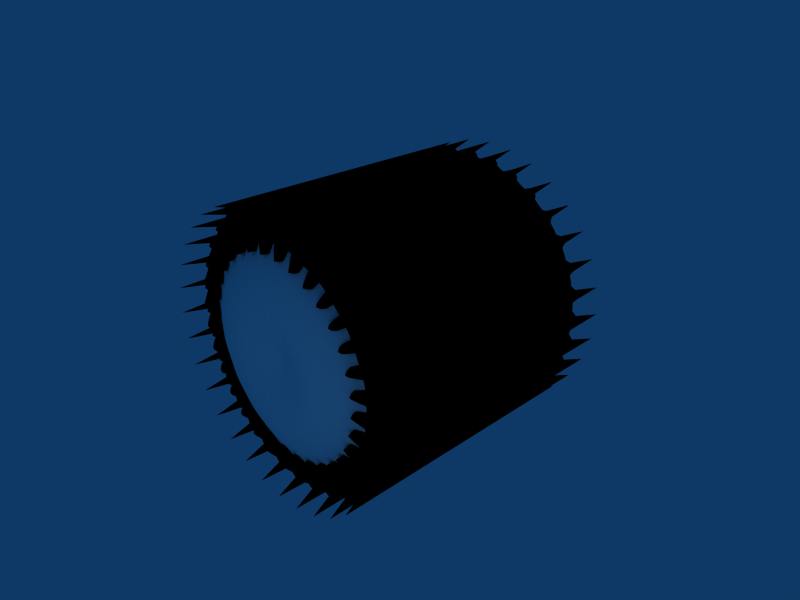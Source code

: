 # Source: wheel.blend  (saved by Blender 2.43.0; exported with 4.5.12 LTS)
import bpy
from mathutils import Matrix  # noqa: F401  (used for matrix-valued properties, if any)

bpy.ops.wm.read_factory_settings(use_empty=True)
scene = bpy.context.scene
scene.name = 'Scene'

# ---- collections
col_collection_1 = bpy.data.collections.new('Collection 1'); scene.collection.children.link(col_collection_1)

# ---- materials (node trees are filled in below, after node groups)
mat_material_002 = bpy.data.materials.new('Material.002')
mat_material_002.alpha_threshold = 0.0
mat_material_002.diffuse_color = (0.0, 0.0, 0.0, 1.0)
mat_material_002.roughness = 0.5
mat_material_002.line_color = (0.0, 0.0, 0.0, 1.0)
mat_material_001 = bpy.data.materials.new('Material.001')
mat_material_001.alpha_threshold = 0.0
mat_material_001.diffuse_color = (1.0, 1.0, 1.0, 1.0)
mat_material_001.roughness = 0.5
mat_material_001.line_color = (0.0, 0.0, 0.0, 1.0)

# ---- material node trees

# ---- world
world_world = bpy.data.worlds.new('World'); scene.world = world_world
world_world.color = (0.05656, 0.2208, 0.4)
world_world.use_sun_shadow = False
world_world.sun_shadow_jitter_overblur = 0.0
world_world.cycles.sampling_method = 'MANUAL'
world_world.cycles.sample_map_resolution = 256

# ---- cameras
cam_camera = bpy.data.cameras.new('Camera')
cam_camera.passepartout_alpha = 0.2
cam_camera.clip_end = 100.0
cam_camera.lens = 35.0
cam_camera.ortho_scale = 7.314
cam_camera.show_passepartout = False
cam_camera.show_safe_areas = True
cam_camera.dof.focus_distance = 0.0
cam_camera.dof.aperture_fstop = 128.0

# ---- lights
light_spot = bpy.data.lights.new('Spot', 'POINT')
light_spot.transmission_factor = 0.0
light_spot.cutoff_distance = 30.0
light_spot.energy = 100.0
light_spot.shadow_buffer_clip_start = 1.001
light_spot.shadow_soft_size = 1.0
light_spot.shadow_maximum_resolution = 0.006
light_spot.use_absolute_resolution = True
light_spot.cycles.use_multiple_importance_sampling = False

# ---- meshes
me_tube = bpy.data.meshes.new('Tube')
me_tube.from_pydata([(0.7071, 0.7071, -1.0), (0.8315, 0.5556, -1.0), (0.9239, 0.3827, -1.0), (0.9808, 0.1951, -1.0), (1.0, 5.722e-07, -1.0), (0.9808, -0.1951, -1.0), (0.9239, -0.3827, -1.0), (0.8315, -0.5556, -1.0), (0.7071, -0.7071, -1.0), (0.5556, -0.8315, -1.0), (0.3827, -0.9239, -1.0), (0.1951, -0.9808, -1.0), (6.671e-08, -1.0, -1.0), (-0.1951, -0.9808, -1.0), (-0.3827, -0.9239, -1.0), (-0.5556, -0.8315, -1.0), (-0.7071, -0.7071, -1.0), (-0.8315, -0.5556, -1.0), (-0.9239, -0.3827, -1.0), (-0.9808, -0.1951, -1.0), (-1.0, 1.462e-06, -1.0), (-0.9808, 0.1951, -1.0), (-0.9239, 0.3827, -1.0), (-0.8315, 0.5556, -1.0), (-0.7071, 0.7071, -1.0), (-0.5556, 0.8315, -1.0), (-0.3827, 0.9239, -1.0), (-0.1951, 0.9808, -1.0), (1.998e-06, 1.0, -1.0), (0.1951, 0.9808, -1.0), (0.3827, 0.9239, -1.0), (0.5556, 0.8315, -1.0), (0.7071, 0.7071, 1.0), (0.8315, 0.5556, 1.0), (0.9239, 0.3827, 1.0), (0.9808, 0.1951, 1.0), (1.0, -1.831e-06, 1.0), (0.9808, -0.1951, 1.0), (0.9239, -0.3827, 1.0), (0.8315, -0.5556, 1.0), (0.7071, -0.7071, 1.0), (0.5556, -0.8315, 1.0), (0.3827, -0.9239, 1.0), (0.1951, -0.9808, 1.0), (1.322e-06, -1.0, 1.0), (-0.1951, -0.9808, 1.0), (-0.3827, -0.9239, 1.0), (-0.5556, -0.8315, 1.0), (-0.7071, -0.7071, 1.0), (-0.8315, -0.5556, 1.0), (-0.9239, -0.3827, 1.0), (-0.9808, -0.1951, 1.0), (-1.0, -3.691e-06, 1.0), (-0.9808, 0.1951, 1.0), (-0.9239, 0.3827, 1.0), (-0.8315, 0.5556, 1.0), (-0.7071, 0.7071, 1.0), (-0.5556, 0.8315, 1.0), (-0.3827, 0.9239, 1.0), (-0.1951, 0.9808, 1.0), (-6.887e-06, 1.0, 1.0), (0.1951, 0.9808, 1.0), (0.3827, 0.9239, 1.0), (0.5556, 0.8315, 1.0), (0.3653, 0.5996, -1.0), (0.3652, 0.5996, 1.0), (0.5168, 0.4752, 1.0), (0.5168, 0.4752, -1.0), (0.2413, 0.6593, -1.0), (0.2413, 0.6593, 1.0), (0.4141, 0.5669, 1.0), (0.4142, 0.5669, -1.0), (0.108, 0.6937, -1.0), (0.108, 0.6937, 1.0), (0.2956, 0.6368, 1.0), (0.2956, 0.6368, -1.0), (-0.0294, 0.7014, -1.0), (-0.02941, 0.7014, 1.0), (0.1657, 0.6822, 1.0), (0.1657, 0.6822, -1.0), (-0.1657, 0.6822, -1.0), (-0.1657, 0.6822, 1.0), (0.0294, 0.7014, 1.0), (0.02941, 0.7014, -1.0), (-0.2956, 0.6368, -1.0), (-0.2956, 0.6368, 1.0), (-0.108, 0.6937, 1.0), (-0.108, 0.6937, -1.0), (-0.4141, 0.5669, -1.0), (-0.4142, 0.5669, 1.0), (-0.2413, 0.6593, 1.0), (-0.2413, 0.6593, -1.0), (-0.5168, 0.4752, -1.0), (-0.5168, 0.4752, 1.0), (-0.3653, 0.5996, 1.0), (-0.3653, 0.5996, -1.0), (-0.5996, 0.3653, -1.0), (-0.5996, 0.3652, 1.0), (-0.4752, 0.5168, 1.0), (-0.4752, 0.5168, -1.0), (-0.6593, 0.2413, -1.0), (-0.6593, 0.2413, 1.0), (-0.5669, 0.4141, 1.0), (-0.5669, 0.4142, -1.0), (-0.6937, 0.108, -1.0), (-0.6937, 0.108, 1.0), (-0.6368, 0.2956, 1.0), (-0.6368, 0.2956, -1.0), (-0.7014, -0.0294, -1.0), (-0.7014, -0.02941, 1.0), (-0.6822, 0.1657, 1.0), (-0.6822, 0.1657, -1.0), (-0.6822, -0.1657, -1.0), (-0.6822, -0.1657, 1.0), (-0.7014, 0.0294, 1.0), (-0.7014, 0.02941, -1.0), (-0.6368, -0.2956, -1.0), (-0.6368, -0.2956, 1.0), (-0.6937, -0.108, 1.0), (-0.6937, -0.108, -1.0), (-0.5669, -0.4141, -1.0), (-0.5669, -0.4142, 1.0), (-0.6593, -0.2413, 1.0), (-0.6593, -0.2413, -1.0), (-0.4752, -0.5168, -1.0), (-0.4752, -0.5168, 1.0), (-0.5996, -0.3653, 1.0), (-0.5996, -0.3653, -1.0), (-0.3653, -0.5996, -1.0), (-0.3653, -0.5996, 1.0), (-0.5168, -0.4752, 1.0), (-0.5168, -0.4752, -1.0), (-0.2413, -0.6593, -1.0), (-0.2413, -0.6593, 1.0), (-0.4141, -0.5669, 1.0), (-0.4142, -0.5669, -1.0), (-0.108, -0.6937, -1.0), (-0.108, -0.6937, 1.0), (-0.2956, -0.6368, 1.0), (-0.2956, -0.6368, -1.0), (0.0294, -0.7014, -1.0), (0.02941, -0.7014, 1.0), (-0.1657, -0.6822, 1.0), (-0.1657, -0.6822, -1.0), (0.1657, -0.6822, -1.0), (0.1657, -0.6822, 1.0), (-0.0294, -0.7014, 1.0), (-0.02941, -0.7014, -1.0), (0.2956, -0.6368, -1.0), (0.2956, -0.6368, 1.0), (0.108, -0.6937, 1.0), (0.108, -0.6937, -1.0), (0.4142, -0.5669, -1.0), (0.4142, -0.5669, 1.0), (0.2413, -0.6593, 1.0), (0.2413, -0.6593, -1.0), (0.5168, -0.4752, -1.0), (0.5168, -0.4752, 1.0), (0.3653, -0.5996, 1.0), (0.3653, -0.5996, -1.0), (0.5996, -0.3653, -1.0), (0.5996, -0.3653, 1.0), (0.4752, -0.5168, 1.0), (0.4752, -0.5168, -1.0), (0.6593, -0.2413, -1.0), (0.6593, -0.2413, 1.0), (0.5669, -0.4142, 1.0), (0.5669, -0.4142, -1.0), (0.6937, -0.108, -1.0), (0.6937, -0.108, 1.0), (0.6368, -0.2956, 1.0), (0.6368, -0.2956, -1.0), (0.7014, 0.02941, -1.0), (0.7014, 0.0294, 1.0), (0.6822, -0.1657, 1.0), (0.6822, -0.1657, -1.0), (0.6822, 0.1657, -1.0), (0.6822, 0.1657, 1.0), (0.7014, -0.02941, 1.0), (0.7014, -0.0294, -1.0), (0.6368, 0.2956, -1.0), (0.6368, 0.2956, 1.0), (0.6937, 0.108, 1.0), (0.6937, 0.108, -1.0), (0.5669, 0.4142, -1.0), (0.5669, 0.4142, 1.0), (0.6593, 0.2413, 1.0), (0.6593, 0.2413, -1.0), (0.4752, 0.5168, -1.0), (0.4752, 0.5168, 1.0), (0.5996, 0.3653, 1.0), (0.5996, 0.3653, -1.0), (0.525, 0.525, 0.8442), (0.6375, 0.4125, 0.8442), (0.675, 0.3, 0.8442), (0.75, 0.15, 0.8442), (0.75, -6.552e-08, 0.8442), (0.75, -0.15, 0.8442), (0.675, -0.3, 0.8442), (0.6375, -0.4125, 0.8442), (0.525, -0.525, 0.8442), (0.4125, -0.6375, 0.8442), (0.3, -0.675, 0.8442), (0.15, -0.75, 0.8442), (7.092e-10, -0.75, 0.8442), (-0.15, -0.75, 0.8442), (-0.3, -0.675, 0.8442), (-0.4125, -0.6375, 0.8442), (-0.525, -0.525, 0.8442), (-0.6375, -0.4125, 0.8442), (-0.675, -0.3, 0.8442), (-0.75, -0.15, 0.8442), (-0.75, -6.552e-08, 0.8442), (-0.75, 0.15, 0.8442), (-0.675, 0.3, 0.8442), (-0.6375, 0.4125, 0.8442), (-0.525, 0.525, 0.8442), (-0.4125, 0.6375, 0.8442), (-0.3, 0.675, 0.8442), (-0.15, 0.75, 0.8442), (7.092e-10, 0.75, 0.8442), (0.15, 0.75, 0.8442), (0.3, 0.675, 0.8442), (0.4125, 0.6375, 0.8442), (0.2625, 0.2625, 1.032), (0.3188, 0.2062, 1.032), (0.3375, 0.15, 1.032), (0.375, 0.075, 1.032), (0.375, -8.168e-08, 1.032), (0.375, -0.075, 1.032), (0.3375, -0.15, 1.032), (0.3188, -0.2063, 1.032), (0.2625, -0.2625, 1.032), (0.2063, -0.3188, 1.032), (0.15, -0.3375, 1.032), (0.075, -0.375, 1.032), (-2.783e-09, -0.375, 1.032), (-0.075, -0.375, 1.032), (-0.15, -0.3375, 1.032), (-0.2063, -0.3188, 1.032), (-0.2625, -0.2625, 1.032), (-0.3188, -0.2063, 1.032), (-0.3375, -0.15, 1.032), (-0.375, -0.075, 1.032), (-0.375, -8.168e-08, 1.032), (-0.375, 0.075, 1.032), (-0.3375, 0.15, 1.032), (-0.3188, 0.2062, 1.032), (-0.2625, 0.2625, 1.032), (-0.2063, 0.3187, 1.032), (-0.15, 0.3375, 1.032), (-0.075, 0.375, 1.032), (-2.783e-09, 0.375, 1.032), (0.075, 0.375, 1.032), (0.15, 0.3375, 1.032), (0.2063, 0.3187, 1.032), (-3.482e-09, -5.923e-08, 0.8442)], [], [(63, 65, 64, 31), (32, 66, 65, 63), (0, 67, 66, 32), (67, 0, 31, 64), (64, 65, 66, 67), (62, 69, 68, 30), (63, 70, 69, 62), (31, 71, 70, 63), (30, 68, 71, 31), (68, 69, 70, 71), (61, 73, 72, 29), (62, 74, 73, 61), (30, 75, 74, 62), (29, 72, 75, 30), (72, 73, 74, 75), (60, 77, 76, 28), (61, 78, 77, 60), (29, 79, 78, 61), (28, 76, 79, 29), (76, 77, 78, 79), (59, 81, 80, 27), (60, 82, 81, 59), (28, 83, 82, 60), (27, 80, 83, 28), (80, 81, 82, 83), (58, 85, 84, 26), (59, 86, 85, 58), (27, 87, 86, 59), (26, 84, 87, 27), (84, 85, 86, 87), (57, 89, 88, 25), (58, 90, 89, 57), (26, 91, 90, 58), (25, 88, 91, 26), (88, 89, 90, 91), (56, 93, 92, 24), (57, 94, 93, 56), (25, 95, 94, 57), (24, 92, 95, 25), (92, 93, 94, 95), (55, 97, 96, 23), (56, 98, 97, 55), (24, 99, 98, 56), (23, 96, 99, 24), (96, 97, 98, 99), (54, 101, 100, 22), (55, 102, 101, 54), (23, 103, 102, 55), (22, 100, 103, 23), (100, 101, 102, 103), (53, 105, 104, 21), (54, 106, 105, 53), (22, 107, 106, 54), (21, 104, 107, 22), (104, 105, 106, 107), (52, 109, 108, 20), (53, 110, 109, 52), (21, 111, 110, 53), (20, 108, 111, 21), (108, 109, 110, 111), (51, 113, 112, 19), (52, 114, 113, 51), (20, 115, 114, 52), (19, 112, 115, 20), (112, 113, 114, 115), (50, 117, 116, 18), (51, 118, 117, 50), (19, 119, 118, 51), (18, 116, 119, 19), (116, 117, 118, 119), (49, 121, 120, 17), (50, 122, 121, 49), (18, 123, 122, 50), (17, 120, 123, 18), (120, 121, 122, 123), (48, 125, 124, 16), (49, 126, 125, 48), (17, 127, 126, 49), (16, 124, 127, 17), (124, 125, 126, 127), (47, 129, 128, 15), (48, 130, 129, 47), (16, 131, 130, 48), (15, 128, 131, 16), (128, 129, 130, 131), (46, 133, 132, 14), (47, 134, 133, 46), (15, 135, 134, 47), (14, 132, 135, 15), (132, 133, 134, 135), (45, 137, 136, 13), (46, 138, 137, 45), (14, 139, 138, 46), (13, 136, 139, 14), (136, 137, 138, 139), (44, 141, 140, 12), (45, 142, 141, 44), (13, 143, 142, 45), (12, 140, 143, 13), (140, 141, 142, 143), (43, 145, 144, 11), (44, 146, 145, 43), (12, 147, 146, 44), (11, 144, 147, 12), (144, 145, 146, 147), (42, 149, 148, 10), (43, 150, 149, 42), (11, 151, 150, 43), (10, 148, 151, 11), (148, 149, 150, 151), (41, 153, 152, 9), (42, 154, 153, 41), (10, 155, 154, 42), (9, 152, 155, 10), (152, 153, 154, 155), (40, 157, 156, 8), (41, 158, 157, 40), (9, 159, 158, 41), (8, 156, 159, 9), (156, 157, 158, 159), (39, 161, 160, 7), (40, 162, 161, 39), (8, 163, 162, 40), (7, 160, 163, 8), (160, 161, 162, 163), (38, 165, 164, 6), (39, 166, 165, 38), (7, 167, 166, 39), (6, 164, 167, 7), (164, 165, 166, 167), (37, 169, 168, 5), (38, 170, 169, 37), (6, 171, 170, 38), (5, 168, 171, 6), (168, 169, 170, 171), (36, 173, 172, 4), (37, 174, 173, 36), (5, 175, 174, 37), (4, 172, 175, 5), (172, 173, 174, 175), (35, 177, 176, 3), (36, 178, 177, 35), (4, 179, 178, 36), (3, 176, 179, 4), (176, 177, 178, 179), (34, 181, 180, 2), (35, 182, 181, 34), (3, 183, 182, 35), (2, 180, 183, 3), (180, 181, 182, 183), (33, 185, 184, 1), (34, 186, 185, 33), (2, 187, 186, 34), (1, 184, 187, 2), (184, 185, 186, 187), (188, 0, 32, 189), (33, 190, 189, 32), (1, 191, 190, 33), (0, 188, 191, 1), (188, 189, 190, 191), (0, 1, 33, 32), (0, 32, 63, 31), (1, 2, 34, 33), (2, 3, 35, 34), (3, 4, 36, 35), (4, 5, 37, 36), (5, 6, 38, 37), (6, 7, 39, 38), (7, 8, 40, 39), (8, 9, 41, 40), (9, 10, 42, 41), (10, 11, 43, 42), (11, 12, 44, 43), (12, 13, 45, 44), (13, 14, 46, 45), (14, 15, 47, 46), (15, 16, 48, 47), (16, 17, 49, 48), (17, 18, 50, 49), (18, 19, 51, 50), (19, 20, 52, 51), (20, 21, 53, 52), (21, 22, 54, 53), (22, 23, 55, 54), (23, 24, 56, 55), (24, 25, 57, 56), (25, 26, 58, 57), (26, 27, 59, 58), (27, 28, 60, 59), (28, 29, 61, 60), (29, 30, 62, 61), (30, 31, 63, 62), (192, 224, 225, 193), (193, 225, 226, 194), (194, 226, 227, 195), (195, 227, 228, 196), (196, 228, 229, 197), (197, 229, 230, 198), (198, 230, 231, 199), (199, 231, 232, 200), (200, 232, 233, 201), (201, 233, 234, 202), (202, 234, 235, 203), (203, 235, 236, 204), (204, 236, 237, 205), (205, 237, 238, 206), (206, 238, 239, 207), (207, 239, 240, 208), (208, 240, 241, 209), (209, 241, 242, 210), (210, 242, 243, 211), (211, 243, 244, 212), (212, 244, 245, 213), (213, 245, 246, 214), (214, 246, 247, 215), (215, 247, 248, 216), (216, 248, 249, 217), (217, 249, 250, 218), (218, 250, 251, 219), (219, 251, 252, 220), (220, 252, 253, 221), (221, 253, 254, 222), (222, 254, 255, 223), (223, 255, 224, 192), (224, 256, 225), (224, 255, 256), (225, 256, 226), (226, 256, 227), (227, 256, 228), (228, 256, 229), (229, 256, 230), (230, 256, 231), (231, 256, 232), (232, 256, 233), (233, 256, 234), (234, 256, 235), (235, 256, 236), (236, 256, 237), (237, 256, 238), (238, 256, 239), (239, 256, 240), (240, 256, 241), (241, 256, 242), (242, 256, 243), (243, 256, 244), (244, 256, 245), (245, 256, 246), (246, 256, 247), (247, 256, 248), (248, 256, 249), (249, 256, 250), (250, 256, 251), (251, 256, 252), (252, 256, 253), (253, 256, 254), (254, 256, 255)])
me_tube.polygons.foreach_set('material_index', [0, 0, 0, 0, 0, 0, 0, 0, 0, 0, 0, 0, 0, 0, 0, 0, 0, 0, 0, 0, 0, 0, 0, 0, 0, 0, 0, 0, 0, 0, 0, 0, 0, 0, 0, 0, 0, 0, 0, 0, 0, 0, 0, 0, 0, 0, 0, 0, 0, 0, 0, 0, 0, 0, 0, 0, 0, 0, 0, 0, 0, 0, 0, 0, 0, 0, 0, 0, 0, 0, 0, 0, 0, 0, 0, 0, 0, 0, 0, 0, 0, 0, 0, 0, 0, 0, 0, 0, 0, 0, 0, 0, 0, 0, 0, 0, 0, 0, 0, 0, 0, 0, 0, 0, 0, 0, 0, 0, 0, 0, 0, 0, 0, 0, 0, 0, 0, 0, 0, 0, 0, 0, 0, 0, 0, 0, 0, 0, 0, 0, 0, 0, 0, 0, 0, 0, 0, 0, 0, 0, 0, 0, 0, 0, 0, 0, 0, 0, 0, 0, 0, 0, 0, 0, 0, 0, 0, 0, 0, 0, 0, 0, 0, 0, 0, 0, 0, 0, 0, 0, 0, 0, 0, 0, 0, 0, 0, 0, 0, 0, 0, 0, 0, 0, 0, 0, 0, 0, 0, 0, 0, 0, 1, 1, 1, 1, 1, 1, 1, 1, 1, 1, 1, 1, 1, 1, 1, 1, 1, 1, 1, 1, 1, 1, 1, 1, 1, 1, 1, 1, 1, 1, 1, 1, 1, 1, 1, 1, 1, 1, 1, 1, 1, 1, 1, 1, 1, 1, 1, 1, 1, 1, 1, 1, 1, 1, 1, 1, 1, 1, 1, 1, 1, 1, 1, 1])
_k = {(64, 65): 1.0, (65, 66): 1.0, (66, 67): 1.0, (64, 67): 1.0, (68, 69): 1.0, (69, 70): 1.0, (70, 71): 1.0, (68, 71): 1.0, (72, 73): 1.0, (73, 74): 1.0, (74, 75): 1.0, (72, 75): 1.0, (76, 77): 1.0, (77, 78): 1.0, (78, 79): 1.0, (76, 79): 1.0, (80, 81): 1.0, (81, 82): 1.0, (82, 83): 1.0, (80, 83): 1.0, (84, 85): 1.0, (85, 86): 1.0, (86, 87): 1.0, (84, 87): 1.0, (88, 89): 1.0, (89, 90): 1.0, (90, 91): 1.0, (88, 91): 1.0, (92, 93): 1.0, (93, 94): 1.0, (94, 95): 1.0, (92, 95): 1.0, (96, 97): 1.0, (97, 98): 1.0, (98, 99): 1.0, (96, 99): 1.0, (100, 101): 1.0, (101, 102): 1.0, (102, 103): 1.0, (100, 103): 1.0, (104, 105): 1.0, (105, 106): 1.0, (106, 107): 1.0, (104, 107): 1.0, (108, 109): 1.0, (109, 110): 1.0, (110, 111): 1.0, (108, 111): 1.0, (112, 113): 1.0, (113, 114): 1.0, (114, 115): 1.0, (112, 115): 1.0, (116, 117): 1.0, (117, 118): 1.0, (118, 119): 1.0, (116, 119): 1.0, (120, 121): 1.0, (121, 122): 1.0, (122, 123): 1.0, (120, 123): 1.0, (124, 125): 1.0, (125, 126): 1.0, (126, 127): 1.0, (124, 127): 1.0, (128, 129): 1.0, (129, 130): 1.0, (130, 131): 1.0, (128, 131): 1.0, (132, 133): 1.0, (133, 134): 1.0, (134, 135): 1.0, (132, 135): 1.0, (136, 137): 1.0, (137, 138): 1.0, (138, 139): 1.0, (136, 139): 1.0, (140, 141): 1.0, (141, 142): 1.0, (142, 143): 1.0, (140, 143): 1.0, (144, 145): 1.0, (145, 146): 1.0, (146, 147): 1.0, (144, 147): 1.0, (148, 149): 1.0, (149, 150): 1.0, (150, 151): 1.0, (148, 151): 1.0, (152, 153): 1.0, (153, 154): 1.0, (154, 155): 1.0, (152, 155): 1.0, (156, 157): 1.0, (157, 158): 1.0, (158, 159): 1.0, (156, 159): 1.0, (160, 161): 1.0, (161, 162): 1.0, (162, 163): 1.0, (160, 163): 1.0, (164, 165): 1.0, (165, 166): 1.0, (166, 167): 1.0, (164, 167): 1.0, (168, 169): 1.0, (169, 170): 1.0, (170, 171): 1.0, (168, 171): 1.0, (172, 173): 1.0, (173, 174): 1.0, (174, 175): 1.0, (172, 175): 1.0, (176, 177): 1.0, (177, 178): 1.0, (178, 179): 1.0, (176, 179): 1.0, (180, 181): 1.0, (181, 182): 1.0, (182, 183): 1.0, (180, 183): 1.0, (184, 185): 1.0, (185, 186): 1.0, (186, 187): 1.0, (184, 187): 1.0, (188, 189): 1.0, (189, 190): 1.0, (190, 191): 1.0, (188, 191): 1.0}
me_tube.attributes.new('crease_edge', 'FLOAT', 'EDGE').data.foreach_set('value', [_k.get((min(e.vertices), max(e.vertices)), 0.0) for e in me_tube.edges])
me_tube.materials.append(mat_material_002)
me_tube.materials.append(mat_material_001)
me_tube.use_remesh_preserve_volume = False
me_tube.use_remesh_preserve_attributes = False
me_tube.use_mirror_vertex_groups = False
me_tube.update()

# ---- objects
ob_wheel = bpy.data.objects.new('Wheel', me_tube)
ob_lamp = bpy.data.objects.new('Lamp', light_spot)
ob_camera = bpy.data.objects.new('Camera', cam_camera)

# ---- transforms, parenting, visibility, modifiers, constraints
ob_wheel.location = (0.0, 0.0, 0.0)
ob_wheel.rotation_euler = (1.571, -0.0, -0.0)
ob_wheel.scale = (4.0, 4.0, 4.0)
ob_wheel.lock_rotations_4d = False
ob_wheel.empty_display_type = 'ARROWS'
ob_wheel.color = (0.0, 0.0, 0.0, 1.0)
ob_wheel.lineart.crease_threshold = 0.0
_m = ob_wheel.modifiers.new('Subsurf', 'SUBSURF')
_m.uv_smooth = 'PRESERVE_CORNERS'
_m.levels = 2
_m.render_levels = 3
_m.show_only_control_edges = False
ob_lamp.location = (7.823, -9.455, 0.06847)
ob_lamp.rotation_euler = (0.6503, 0.05522, 1.866)
ob_lamp.lock_rotations_4d = False
ob_lamp.empty_display_type = 'ARROWS'
ob_lamp.color = (0.0, 0.0, 0.0, 0.0)
ob_lamp.lineart.crease_threshold = 0.0
ob_camera.location = (14.03, -12.61, 9.796)
ob_camera.rotation_euler = (1.109, 0.01082, 0.8149)
ob_camera.lock_rotations_4d = False
ob_camera.empty_display_type = 'ARROWS'
ob_camera.color = (0.0, 0.0, 0.0, 0.0)
ob_camera.display_type = 'WIRE'
ob_camera.lineart.crease_threshold = 0.0

# ---- collection membership
col_collection_1.objects.link(ob_wheel)
col_collection_1.objects.link(ob_lamp)
col_collection_1.objects.link(ob_camera)

# ---- scene / render settings (as saved in the file)
scene.camera = ob_camera
scene.frame_start = 1; scene.frame_end = 250; scene.frame_set(1)
scene.render.engine = 'BLENDER_EEVEE_NEXT'
scene.render.image_settings.file_format = 'JPEG'
scene.render.image_settings.color_mode = 'RGB'
scene.render.image_settings.compression = 90
scene.render.resolution_x = 800
scene.render.resolution_y = 600
scene.render.resolution_percentage = 50
scene.render.pixel_aspect_x = 100.0
scene.render.pixel_aspect_y = 100.0
scene.render.fps = 25
scene.render.dither_intensity = 0.0
scene.render.use_compositing = False
scene.render.use_sequencer = False
scene.render.bake_margin = 2
scene.render.bake_bias = 0.0
scene.render.use_stamp_time = False
scene.render.use_stamp_date = False
scene.render.use_stamp_frame = False
scene.render.use_stamp_camera = False
scene.render.use_stamp_scene = False
scene.render.use_stamp_filename = False
scene.render.use_stamp_render_time = False
scene.render.stamp_font_size = 0
scene.cycles.use_denoising = False
scene.cycles.samples = 10
scene.cycles.sampling_pattern = 'TABULATED_SOBOL'
scene.cycles.light_sampling_threshold = 0.0
scene.cycles.use_adaptive_sampling = False
scene.cycles.use_light_tree = False
scene.cycles.blur_glossy = 0.0
scene.cycles.volume_bounces = 1
scene.cycles.pixel_filter_type = 'GAUSSIAN'
scene.cycles.sample_clamp_indirect = 0.0
scene.view_settings.view_transform = 'Raw'
bpy.context.view_layer.update()
